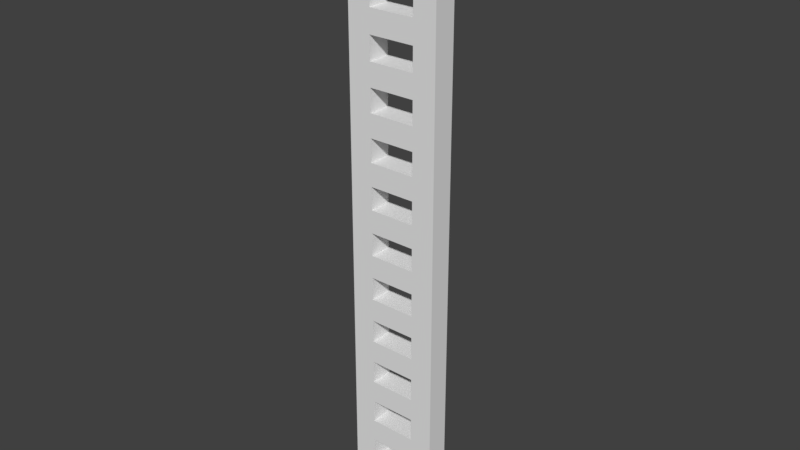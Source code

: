 # Source: ladder.blend  (saved by Blender 2.77.0; exported with 4.5.12 LTS)
import bpy
from mathutils import Matrix  # noqa: F401  (used for matrix-valued properties, if any)

bpy.ops.wm.read_factory_settings(use_empty=True)
scene = bpy.context.scene
scene.name = 'Scene'

# ---- collections
col_collection_1 = bpy.data.collections.new('Collection 1'); scene.collection.children.link(col_collection_1)

# ---- materials (node trees are filled in below, after node groups)
mat_material = bpy.data.materials.new('Material')
mat_material.alpha_threshold = 0.0
mat_material.use_transparent_shadow = False
mat_material.roughness = 0.5
mat_material.line_color = (0.0, 0.0, 0.0, 1.0)

# ---- material node trees

# ---- world
world_world = bpy.data.worlds.new('World'); scene.world = world_world
world_world.color = (0.05088, 0.05088, 0.05088)
world_world.use_sun_shadow = False
world_world.sun_shadow_jitter_overblur = 0.0
world_world.cycles.sampling_method = 'MANUAL'

# ---- meshes
me_cube = bpy.data.meshes.new('Cube')
me_cube.from_pydata([(2.0, 0.5, -1.0), (2.0, -0.5, -1.0), (1.0, -0.5, -1.0), (1.0, 0.5, -1.0), (2.0, 0.5, 1.0), (2.0, -0.5, 1.0), (1.0, -0.5, 1.0), (1.0, 0.5, 1.0), (0.0, 0.5, 0.5), (-2.682e-07, -0.5, 0.5), (1.0, -0.5, 0.5), (1.0, 0.5, 0.5), (2.384e-07, 0.5, -0.5), (-1.49e-07, -0.5, -0.5), (1.0, -0.5, -0.5), (1.0, 0.5, -0.5)], [], [(0, 4, 5, 1), (1, 5, 6, 2), (4, 0, 3, 7), (15, 14, 13, 12), (11, 15, 12, 8), (11, 8, 9, 10), (14, 10, 9, 13), (6, 7, 3, 2), (0, 1, 2, 3), (4, 7, 6, 5)])
me_cube.materials.append(mat_material)
me_cube.use_remesh_preserve_volume = False
me_cube.use_remesh_preserve_attributes = False
me_cube.use_mirror_vertex_groups = False
me_cube.update()

# ---- objects
ob_ladder = bpy.data.objects.new('Ladder', me_cube)

# ---- transforms, parenting, visibility, modifiers, constraints
ob_ladder.location = (0.0, 0.0, 0.0)
ob_ladder.scale = (0.32, 0.32, 0.32)
ob_ladder.lock_rotations_4d = False
ob_ladder.empty_display_type = 'ARROWS'
ob_ladder.lineart.crease_threshold = 0.0
_m = ob_ladder.modifiers.new('Mirror', 'MIRROR')
_m = ob_ladder.modifiers.new('Array', 'ARRAY')
_m.count = 13
_m.constant_offset_displace = (0.0, 0.0, 0.0)
_m.relative_offset_displace = (0.0, 0.0, 1.0)
_m.use_merge_vertices = True

# ---- collection membership
col_collection_1.objects.link(ob_ladder)

# ---- scene / render settings (as saved in the file)
scene.frame_start = 1; scene.frame_end = 250; scene.frame_set(1)
scene.render.engine = 'BLENDER_EEVEE_NEXT'
scene.render.resolution_percentage = 50
scene.render.dither_intensity = 0.0
scene.cycles.use_denoising = False
scene.cycles.samples = 128
scene.cycles.sampling_pattern = 'TABULATED_SOBOL'
scene.cycles.light_sampling_threshold = 0.0
scene.cycles.use_adaptive_sampling = False
scene.cycles.use_light_tree = False
scene.cycles.blur_glossy = 0.0
scene.cycles.sample_clamp_indirect = 0.0
scene.view_settings.view_transform = 'Standard'
bpy.context.view_layer.update()

# ---- added for rendering (the .blend has no active camera and no usable light): camera, sun
cam_auto = bpy.data.cameras.new('AutoCamera')
cam_auto.lens = 50.0
cam_auto.sensor_width = 36.0
cam_auto.clip_end = 1000.0
ob_auto_camera = bpy.data.objects.new('AutoCamera', cam_auto)
scene.collection.objects.link(ob_auto_camera)
ob_auto_camera.location = (7.80545, -9.36655, 10.0844)
ob_auto_camera.rotation_euler = (1.09748, -7.21219e-08, 0.694738)
scene.camera = ob_auto_camera
light_auto_sun = bpy.data.lights.new('AutoSun', 'SUN')
light_auto_sun.energy = 3.0
light_auto_sun.angle = 0.0523599
ob_auto_sun = bpy.data.objects.new('AutoSun', light_auto_sun)
scene.collection.objects.link(ob_auto_sun)
ob_auto_sun.rotation_euler = (0.872665, 0.174533, 0.523599)
bpy.context.view_layer.update()
